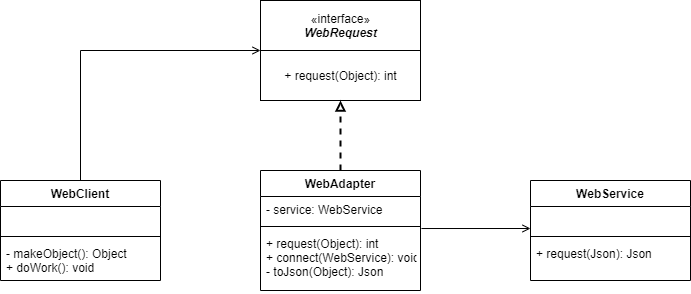

The diagram above was exported from draw.io. Its source (the exported page's mxGraphModel, read from the mxfile embedded in the PNG):
<mxGraphModel dx="1422" dy="794" grid="1" gridSize="10" guides="1" tooltips="1" connect="1" arrows="1" fold="1" page="1" pageScale="1" pageWidth="850" pageHeight="1100" math="0" shadow="0">
  <root>
    <mxCell id="0" />
    <mxCell id="1" parent="0" />
    <mxCell id="e9JYI6GwPT23Ozc21jR2-1" value="WebClient" style="swimlane;fontStyle=1;align=center;verticalAlign=top;childLayout=stackLayout;horizontal=1;startSize=26;horizontalStack=0;resizeParent=1;resizeParentMax=0;resizeLast=0;collapsible=1;marginBottom=0;" vertex="1" parent="1">
      <mxGeometry x="40" y="290" width="160" height="100" as="geometry" />
    </mxCell>
    <mxCell id="e9JYI6GwPT23Ozc21jR2-2" value=" " style="text;strokeColor=none;fillColor=none;align=left;verticalAlign=top;spacingLeft=4;spacingRight=4;overflow=hidden;rotatable=0;points=[[0,0.5],[1,0.5]];portConstraint=eastwest;" vertex="1" parent="e9JYI6GwPT23Ozc21jR2-1">
      <mxGeometry y="26" width="160" height="26" as="geometry" />
    </mxCell>
    <mxCell id="e9JYI6GwPT23Ozc21jR2-3" value="" style="line;strokeWidth=1;fillColor=none;align=left;verticalAlign=middle;spacingTop=-1;spacingLeft=3;spacingRight=3;rotatable=0;labelPosition=right;points=[];portConstraint=eastwest;" vertex="1" parent="e9JYI6GwPT23Ozc21jR2-1">
      <mxGeometry y="52" width="160" height="8" as="geometry" />
    </mxCell>
    <mxCell id="e9JYI6GwPT23Ozc21jR2-4" value="- makeObject(): Object&#10;+ doWork(): void" style="text;strokeColor=none;fillColor=none;align=left;verticalAlign=top;spacingLeft=4;spacingRight=4;overflow=hidden;rotatable=0;points=[[0,0.5],[1,0.5]];portConstraint=eastwest;" vertex="1" parent="e9JYI6GwPT23Ozc21jR2-1">
      <mxGeometry y="60" width="160" height="40" as="geometry" />
    </mxCell>
    <mxCell id="e9JYI6GwPT23Ozc21jR2-5" value="WebService" style="swimlane;fontStyle=1;align=center;verticalAlign=top;childLayout=stackLayout;horizontal=1;startSize=26;horizontalStack=0;resizeParent=1;resizeParentMax=0;resizeLast=0;collapsible=1;marginBottom=0;" vertex="1" parent="1">
      <mxGeometry x="570" y="290" width="160" height="100" as="geometry" />
    </mxCell>
    <mxCell id="e9JYI6GwPT23Ozc21jR2-6" value=" " style="text;strokeColor=none;fillColor=none;align=left;verticalAlign=top;spacingLeft=4;spacingRight=4;overflow=hidden;rotatable=0;points=[[0,0.5],[1,0.5]];portConstraint=eastwest;" vertex="1" parent="e9JYI6GwPT23Ozc21jR2-5">
      <mxGeometry y="26" width="160" height="26" as="geometry" />
    </mxCell>
    <mxCell id="e9JYI6GwPT23Ozc21jR2-7" value="" style="line;strokeWidth=1;fillColor=none;align=left;verticalAlign=middle;spacingTop=-1;spacingLeft=3;spacingRight=3;rotatable=0;labelPosition=right;points=[];portConstraint=eastwest;" vertex="1" parent="e9JYI6GwPT23Ozc21jR2-5">
      <mxGeometry y="52" width="160" height="8" as="geometry" />
    </mxCell>
    <mxCell id="e9JYI6GwPT23Ozc21jR2-8" value="+ request(Json): Json" style="text;strokeColor=none;fillColor=none;align=left;verticalAlign=top;spacingLeft=4;spacingRight=4;overflow=hidden;rotatable=0;points=[[0,0.5],[1,0.5]];portConstraint=eastwest;" vertex="1" parent="e9JYI6GwPT23Ozc21jR2-5">
      <mxGeometry y="60" width="160" height="40" as="geometry" />
    </mxCell>
    <mxCell id="e9JYI6GwPT23Ozc21jR2-9" value="WebAdapter" style="swimlane;fontStyle=1;align=center;verticalAlign=top;childLayout=stackLayout;horizontal=1;startSize=26;horizontalStack=0;resizeParent=1;resizeParentMax=0;resizeLast=0;collapsible=1;marginBottom=0;" vertex="1" parent="1">
      <mxGeometry x="300" y="280" width="160" height="120" as="geometry" />
    </mxCell>
    <mxCell id="e9JYI6GwPT23Ozc21jR2-10" value="- service: WebService" style="text;strokeColor=none;fillColor=none;align=left;verticalAlign=top;spacingLeft=4;spacingRight=4;overflow=hidden;rotatable=0;points=[[0,0.5],[1,0.5]];portConstraint=eastwest;" vertex="1" parent="e9JYI6GwPT23Ozc21jR2-9">
      <mxGeometry y="26" width="160" height="26" as="geometry" />
    </mxCell>
    <mxCell id="e9JYI6GwPT23Ozc21jR2-11" value="" style="line;strokeWidth=1;fillColor=none;align=left;verticalAlign=middle;spacingTop=-1;spacingLeft=3;spacingRight=3;rotatable=0;labelPosition=right;points=[];portConstraint=eastwest;" vertex="1" parent="e9JYI6GwPT23Ozc21jR2-9">
      <mxGeometry y="52" width="160" height="8" as="geometry" />
    </mxCell>
    <mxCell id="e9JYI6GwPT23Ozc21jR2-12" value="+ request(Object): int&#10;+ connect(WebService): void&#10;- toJson(Object): Json" style="text;strokeColor=none;fillColor=none;align=left;verticalAlign=top;spacingLeft=4;spacingRight=4;overflow=hidden;rotatable=0;points=[[0,0.5],[1,0.5]];portConstraint=eastwest;" vertex="1" parent="e9JYI6GwPT23Ozc21jR2-9">
      <mxGeometry y="60" width="160" height="60" as="geometry" />
    </mxCell>
    <mxCell id="e9JYI6GwPT23Ozc21jR2-13" value="«interface»&lt;br&gt;&lt;b&gt;&lt;i&gt;WebRequest&lt;/i&gt;&lt;/b&gt;" style="html=1;" vertex="1" parent="1">
      <mxGeometry x="300" y="110" width="160" height="50" as="geometry" />
    </mxCell>
    <mxCell id="e9JYI6GwPT23Ozc21jR2-14" value="+ request(Object): int" style="html=1;" vertex="1" parent="1">
      <mxGeometry x="300" y="160" width="160" height="50" as="geometry" />
    </mxCell>
    <mxCell id="e9JYI6GwPT23Ozc21jR2-15" value="" style="endArrow=open;html=1;entryX=0;entryY=0;entryDx=0;entryDy=0;exitX=0.5;exitY=0;exitDx=0;exitDy=0;rounded=0;endFill=0;" edge="1" parent="1" source="e9JYI6GwPT23Ozc21jR2-1" target="e9JYI6GwPT23Ozc21jR2-14">
      <mxGeometry width="50" height="50" relative="1" as="geometry">
        <mxPoint x="120" y="240" as="sourcePoint" />
        <mxPoint x="170" y="190" as="targetPoint" />
        <Array as="points">
          <mxPoint x="120" y="160" />
        </Array>
      </mxGeometry>
    </mxCell>
    <mxCell id="e9JYI6GwPT23Ozc21jR2-16" value="" style="endArrow=open;html=1;entryX=0;entryY=0.846;entryDx=0;entryDy=0;exitX=1.006;exitY=-0.033;exitDx=0;exitDy=0;exitPerimeter=0;entryPerimeter=0;endFill=0;" edge="1" parent="1" source="e9JYI6GwPT23Ozc21jR2-12" target="e9JYI6GwPT23Ozc21jR2-6">
      <mxGeometry width="50" height="50" relative="1" as="geometry">
        <mxPoint x="510" y="470" as="sourcePoint" />
        <mxPoint x="560" y="420" as="targetPoint" />
      </mxGeometry>
    </mxCell>
    <mxCell id="e9JYI6GwPT23Ozc21jR2-17" value="" style="endArrow=block;dashed=1;html=1;entryX=0.5;entryY=1;entryDx=0;entryDy=0;exitX=0.5;exitY=0;exitDx=0;exitDy=0;endFill=0;strokeWidth=2;" edge="1" parent="1" source="e9JYI6GwPT23Ozc21jR2-9" target="e9JYI6GwPT23Ozc21jR2-14">
      <mxGeometry width="50" height="50" relative="1" as="geometry">
        <mxPoint x="355" y="270" as="sourcePoint" />
        <mxPoint x="405" y="220" as="targetPoint" />
      </mxGeometry>
    </mxCell>
  </root>
</mxGraphModel>